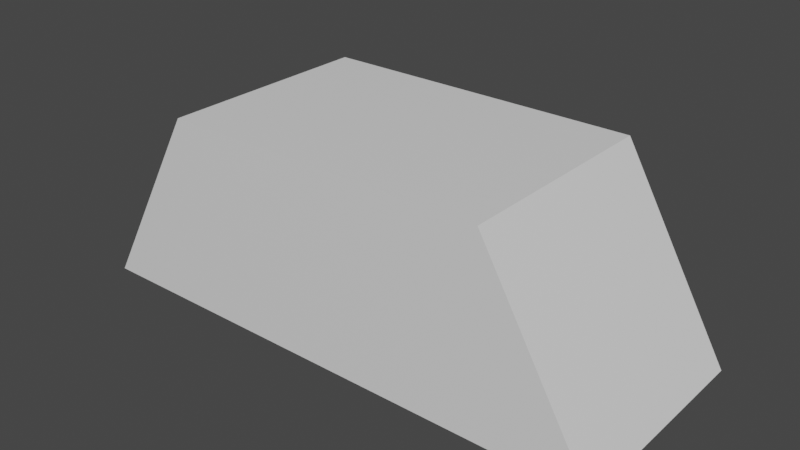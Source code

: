 # Source: Sheath.blend  (saved by Blender 3.3.6; exported with 4.5.12 LTS)
import bpy
from mathutils import Matrix  # noqa: F401  (used for matrix-valued properties, if any)

bpy.ops.wm.read_factory_settings(use_empty=True)
scene = bpy.context.scene
scene.name = 'Scene'

# ---- materials (node trees are filled in below, after node groups)
mat_material = bpy.data.materials.new('Material')
mat_material.alpha_threshold = 0.0
mat_material.use_transparent_shadow = False
mat_material.roughness = 0.5
mat_material.line_color = (0.0, 0.0, 0.0, 1.0)

# ---- material node trees
mat_material.use_nodes = True; mat_material.node_tree.nodes.clear()
_N = mat_material.node_tree.nodes; _L = mat_material.node_tree.links
n0 = _N.new('ShaderNodeOutputMaterial'); n0.name = 'Material Output'; n0.location = (300, 300)
n1 = _N.new('ShaderNodeBsdfPrincipled'); n1.name = 'Principled BSDF'; n1.location = (10, 300)
n1.distribution = 'GGX'
n1.subsurface_method = 'RANDOM_WALK_SKIN'
n1.inputs[3].default_value = 1.45
n1.inputs[27].default_value = (0.0, 0.0, 0.0, 1.0)
n1.inputs[28].default_value = 1.0
_L.new(n1.outputs[0], n0.inputs[0])
n0.is_active_output = True

# ---- world
world_world = bpy.data.worlds.new('World'); scene.world = world_world
world_world.use_nodes = True; world_world.node_tree.nodes.clear()
_N = world_world.node_tree.nodes; _L = world_world.node_tree.links
n0 = _N.new('ShaderNodeOutputWorld'); n0.name = 'World Output'; n0.location = (300, 300)
n1 = _N.new('ShaderNodeBackground'); n1.name = 'Background'; n1.location = (10, 300)
n1.inputs[0].default_value = (0.05088, 0.05088, 0.05088, 1.0)
_L.new(n1.outputs[0], n0.inputs[0])
n0.is_active_output = True
world_world.color = (0.05088, 0.05088, 0.05088)
world_world.use_sun_shadow = False
world_world.sun_shadow_jitter_overblur = 0.0

# ---- meshes
me_cube = bpy.data.meshes.new('Cube')
me_cube.from_pydata([(0.5972, 1.0, -0.2984), (1.0, 1.0, -1.0), (0.5972, -1.0, -0.2984), (1.0, -1.0, -1.0), (-0.6003, 1.0, -0.3013), (-1.0, 1.0, -1.0), (-0.6003, -1.0, -0.3013), (-1.0, -1.0, -1.0)], [], [(0, 4, 6, 2), (3, 2, 6, 7), (7, 6, 4, 5), (5, 1, 3, 7), (1, 0, 2, 3), (5, 4, 0, 1)])
_uv = me_cube.uv_layers.new(name='UVMap')
_uv.uv.foreach_set('vector', [0.625, 0.5, 0.875, 0.5, 0.875, 0.75, 0.625, 0.75, 0.375, 0.75, 0.625, 0.75, 0.625, 1.0, 0.375, 1.0, 0.375, 0.0, 0.625, 0.0, 0.625, 0.25, 0.375, 0.25, 0.125, 0.5, 0.375, 0.5, 0.375, 0.75, 0.125, 0.75, 0.375, 0.5, 0.625, 0.5, 0.625, 0.75, 0.375, 0.75, 0.375, 0.25, 0.625, 0.25, 0.625, 0.5, 0.375, 0.5])
me_cube.materials.append(mat_material)
me_cube.use_mirror_vertex_groups = False
me_cube.update()

# ---- objects
ob_cube = bpy.data.objects.new('Cube', me_cube)

# ---- transforms, parenting, visibility, modifiers, constraints
ob_cube.location = (0.0, 0.0, 0.9698)
ob_cube.scale = (1.0, 0.4, 1.0)
ob_cube.lock_rotations_4d = False
ob_cube.empty_display_type = 'ARROWS'
ob_cube.lineart.crease_threshold = 0.0

# ---- collection membership
scene.collection.objects.link(ob_cube)

# ---- scene / render settings (as saved in the file)
scene.frame_start = 1; scene.frame_end = 250; scene.frame_set(1)
scene.render.engine = 'BLENDER_EEVEE_NEXT'
scene.cycles.sampling_pattern = 'TABULATED_SOBOL'
scene.cycles.use_light_tree = False
scene.view_settings.view_transform = 'Filmic'
bpy.context.view_layer.update()

# ---- added for rendering (the .blend has no active camera and no usable light): camera, sun
cam_auto = bpy.data.cameras.new('AutoCamera')
cam_auto.lens = 50.0
cam_auto.sensor_width = 36.0
cam_auto.clip_end = 1000.0
ob_auto_camera = bpy.data.objects.new('AutoCamera', cam_auto)
scene.collection.objects.link(ob_auto_camera)
ob_auto_camera.location = (2.09604, -2.51525, 1.99746)
ob_auto_camera.rotation_euler = (1.09748, -7.21219e-08, 0.694738)
scene.camera = ob_auto_camera
light_auto_sun = bpy.data.lights.new('AutoSun', 'SUN')
light_auto_sun.energy = 3.0
light_auto_sun.angle = 0.0523599
ob_auto_sun = bpy.data.objects.new('AutoSun', light_auto_sun)
scene.collection.objects.link(ob_auto_sun)
ob_auto_sun.rotation_euler = (0.872665, 0.174533, 0.523599)
bpy.context.view_layer.update()
